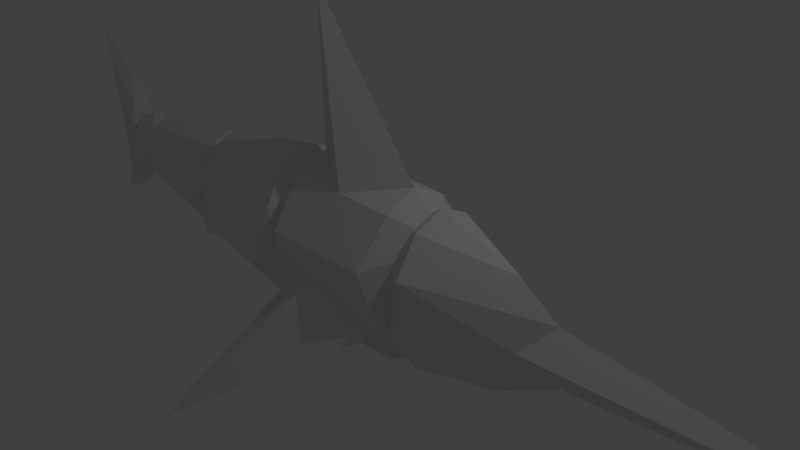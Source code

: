 # Source: swordy.blend  (saved by Blender 2.78.0; exported with 4.5.12 LTS)
import bpy
from mathutils import Matrix  # noqa: F401  (used for matrix-valued properties, if any)

bpy.ops.wm.read_factory_settings(use_empty=True)
scene = bpy.context.scene
scene.name = 'Scene'

# ---- collections
col_collection_1 = bpy.data.collections.new('Collection 1'); scene.collection.children.link(col_collection_1)

# ---- world
world_world = bpy.data.worlds.new('World'); scene.world = world_world
world_world.color = (0.05088, 0.05088, 0.05088)
world_world.use_sun_shadow = False
world_world.sun_shadow_jitter_overblur = 0.0
world_world.cycles.sampling_method = 'MANUAL'

# ---- cameras
cam_camera = bpy.data.cameras.new('Camera')
cam_camera.clip_end = 100.0
cam_camera.lens = 35.0
cam_camera.sensor_width = 32.0
cam_camera.sensor_height = 18.0
cam_camera.ortho_scale = 7.314
cam_camera.dof.focus_distance = 0.0
cam_camera.dof.aperture_fstop = 128.0

# ---- lights
light_lamp = bpy.data.lights.new('Lamp', 'POINT')
light_lamp.transmission_factor = 0.0
light_lamp.cutoff_distance = 30.0
light_lamp.energy = 100.0
light_lamp.shadow_buffer_clip_start = 1.001
light_lamp.shadow_soft_size = 0.1
light_lamp.shadow_maximum_resolution = 0.006
light_lamp.use_absolute_resolution = True

# ---- meshes
me_cylinder_010 = bpy.data.meshes.new('Cylinder.010')
me_cylinder_010.from_pydata([(-0.4712, 0.1121, -0.7941), (-0.5543, 0.1121, 0.9881), (-0.3066, 0.13, -0.6909), (-0.3232, 0.13, 0.7914), (-0.1809, 0.1191, -0.5155), (-0.1809, 0.1191, 0.6491), (-0.1809, -0.1191, -0.5155), (-0.1809, -0.1191, 0.6491), (-0.3066, -0.13, -0.6909), (-0.3232, -0.13, 0.7914), (-0.4712, -0.1121, -0.7941), (-0.5543, -0.1121, 0.9881), (-0.7183, -0.09171, -0.7561), (-0.9176, -0.09171, 1.291), (-0.7183, 0.09171, -0.7561), (-0.9176, 0.09171, 1.291), (-0.4463, 0.2018, -0.448), (-0.4082, 0.2242, 0.008307), (-0.5128, 0.2018, 0.6191), (-0.3066, 0.234, 0.4481), (-0.2663, 0.26, 0.0), (-0.29, 0.234, -0.3881), (-0.1476, 0.2103, 0.35), (-0.1476, 0.2337, 4.785e-10), (-0.1476, 0.2103, -0.333), (-0.1476, -0.2103, 0.35), (-0.1476, -0.2337, 4.785e-10), (-0.1476, -0.2103, -0.333), (-0.3066, -0.234, 0.4481), (-0.2663, -0.26, 0.0), (-0.29, -0.234, -0.3881), (-0.5128, -0.2018, 0.6191), (-0.4082, -0.2242, 0.008307), (-0.4463, -0.2018, -0.448), (-0.6694, -0.1619, 0.7349), (-0.5639, -0.1799, 0.06645), (-0.6278, -0.1619, -0.5009), (-0.6694, 0.1619, 0.7349), (-0.5639, 0.1799, 0.06645), (-0.6278, 0.1619, -0.5009), (-0.2019, -9.013e-09, -0.6206), (-0.2019, -1.236e-08, 0.7716), (-1.101, -9.172e-08, -1.164), (-1.284, -6.633e-08, 1.79), (-0.7914, -9.355e-08, -0.4971), (-0.7247, -8.127e-08, 0.1246), (-0.8911, -6.453e-08, 0.7317), (0.0002654, -1.935e-08, -0.2019), (7.153e-07, 0.0, 8.882e-16), (-0.01635, -1.153e-08, 0.3264), (-0.5543, -4.524e-08, 1.196), (-0.3232, -2.015e-08, 0.9314), (-0.3066, -1.122e-08, -0.7887), (-0.4712, -7.184e-08, -0.9392), (-1.015, -6.131e-08, 1.22), (-0.9406, -9.368e-08, -0.8137), (-0.0524, -1.153e-08, -0.447), (-0.0524, -1.153e-08, 0.5443)], [], [(18, 1, 3, 19), (19, 3, 5, 22), (57, 41, 7), (25, 7, 9, 28), (28, 9, 11, 31), (31, 11, 13, 34), (50, 43, 13, 11), (54, 43, 15), (37, 15, 1, 18), (52, 40, 6, 8), (14, 39, 16, 0), (39, 38, 17, 16), (38, 37, 18, 17), (55, 44, 39, 14), (44, 45, 38, 39), (45, 46, 37, 38), (10, 33, 36, 12), (33, 32, 35, 36), (32, 31, 34, 35), (8, 30, 33, 10), (30, 29, 32, 33), (29, 28, 31, 32), (6, 27, 30, 8), (27, 26, 29, 30), (26, 25, 28, 29), (56, 47, 27, 6), (47, 48, 26, 27), (48, 49, 25, 26), (2, 21, 24, 4), (21, 20, 23, 24), (20, 19, 22, 23), (0, 16, 21, 2), (16, 17, 20, 21), (17, 18, 19, 20), (51, 50, 11, 9), (41, 51, 9, 7), (53, 52, 8, 10), (42, 53, 10, 12), (14, 0, 53, 42), (0, 2, 52, 53), (5, 3, 51, 41), (3, 1, 50, 51), (23, 22, 49, 48), (24, 23, 48, 47), (4, 24, 47, 56), (35, 34, 46, 45), (36, 35, 45, 44), (12, 36, 44, 55), (2, 4, 40, 52), (13, 43, 54), (1, 15, 43, 50), (5, 41, 57), (22, 5, 57, 49), (49, 57, 7, 25), (40, 4, 56), (40, 56, 6), (42, 55, 14), (42, 12, 55), (34, 13, 54, 46), (46, 54, 15, 37)])
me_cylinder_010.use_remesh_preserve_volume = False
me_cylinder_010.use_remesh_preserve_attributes = False
me_cylinder_010.use_mirror_vertex_groups = False
me_cylinder_010.update()
me_cylinder_009 = bpy.data.meshes.new('Cylinder.009')
me_cylinder_009.from_pydata([(-0.6988, 0.1869, -0.4045), (-0.6988, 0.1869, 0.4045), (-0.3338, 0.1965, -0.4253), (-0.3338, 0.1965, 0.4253), (-0.1969, 0.1309, -0.3792), (-0.1969, 0.1309, 0.3792), (-0.1969, -0.1309, -0.3792), (-0.1969, -0.1309, 0.3792), (-0.3338, -0.1965, -0.4253), (-0.3338, -0.1965, 0.4253), (-0.6988, -0.1869, -0.4045), (-0.6988, -0.1869, 0.4045), (-0.829, -0.1245, -0.3607), (-0.829, -0.1245, 0.3607), (-0.829, 0.1245, -0.3607), (-0.829, 0.1245, 0.3607), (-0.6988, 0.3364, -0.2023), (-0.6988, 0.3737, 8.085e-11), (-0.6988, 0.3364, 0.2023), (-0.3338, 0.3536, 0.2126), (-0.3338, 0.3929, 2.907e-10), (-0.3338, 0.3536, -0.2126), (-0.1607, 0.2311, 0.2126), (-0.1607, 0.2568, 2.907e-10), (-0.1607, 0.2311, -0.2126), (-0.1607, -0.2311, 0.2126), (-0.1607, -0.2568, 2.907e-10), (-0.1607, -0.2311, -0.2126), (-0.3338, -0.3536, 0.2126), (-0.3338, -0.3929, 2.907e-10), (-0.3338, -0.3536, -0.2126), (-0.6988, -0.3364, 0.2023), (-0.6988, -0.3737, 8.085e-11), (-0.6988, -0.3364, -0.2023), (-0.8635, -0.2198, 0.2023), (-0.8635, -0.2442, 8.085e-11), (-0.8635, -0.2198, -0.2023), (-0.8635, 0.2198, 0.2023), (-0.8635, 0.2442, 8.085e-11), (-0.8635, 0.2198, -0.2023), (-0.2198, -9.904e-09, -0.4536), (-0.2198, -9.904e-09, 0.4536), (-0.8072, -5.872e-08, -0.4315), (-0.8072, -5.872e-08, 0.4315), (-0.9994, -7.428e-08, -0.1886), (-1.016, -7.428e-08, -1.957e-10), (-0.9994, -7.428e-08, 0.1886), (-0.0178, -1.267e-08, -0.1983), (1.192e-07, 0.0, -1.11e-16), (-0.0178, -1.267e-08, 0.1983), (-0.6344, -3.812e-08, 0.5988), (-0.3338, -1.267e-08, 0.5103), (-0.3338, -1.267e-08, -0.5103), (-0.6344, -3.812e-08, -0.5988), (-0.962, -6.524e-08, 0.3146), (-0.962, -6.524e-08, -0.3146), (-0.05705, -1.267e-08, -0.3307), (-0.05705, -1.267e-08, 0.3307)], [], [(18, 1, 3, 19), (19, 3, 5, 22), (57, 41, 7), (25, 7, 9, 28), (28, 9, 11, 31), (31, 11, 13, 34), (50, 43, 13, 11), (54, 43, 15), (37, 15, 1, 18), (52, 40, 6, 8), (14, 39, 16, 0), (39, 38, 17, 16), (38, 37, 18, 17), (55, 44, 39, 14), (44, 45, 38, 39), (45, 46, 37, 38), (10, 33, 36, 12), (33, 32, 35, 36), (32, 31, 34, 35), (8, 30, 33, 10), (30, 29, 32, 33), (29, 28, 31, 32), (6, 27, 30, 8), (27, 26, 29, 30), (26, 25, 28, 29), (56, 47, 27, 6), (47, 48, 26, 27), (48, 49, 25, 26), (2, 21, 24, 4), (21, 20, 23, 24), (20, 19, 22, 23), (0, 16, 21, 2), (16, 17, 20, 21), (17, 18, 19, 20), (51, 50, 11, 9), (41, 51, 9, 7), (53, 52, 8, 10), (42, 53, 10, 12), (14, 0, 53, 42), (0, 2, 52, 53), (5, 3, 51, 41), (3, 1, 50, 51), (23, 22, 49, 48), (24, 23, 48, 47), (4, 24, 47, 56), (35, 34, 46, 45), (36, 35, 45, 44), (12, 36, 44, 55), (2, 4, 40, 52), (13, 43, 54), (1, 15, 43, 50), (5, 41, 57), (22, 5, 57, 49), (49, 57, 7, 25), (40, 4, 56), (40, 56, 6), (42, 55, 14), (42, 12, 55), (34, 13, 54, 46), (46, 54, 15, 37)])
me_cylinder_009.use_remesh_preserve_volume = False
me_cylinder_009.use_remesh_preserve_attributes = False
me_cylinder_009.use_mirror_vertex_groups = False
me_cylinder_009.update()
me_cylinder_008 = bpy.data.meshes.new('Cylinder.008')
me_cylinder_008.from_pydata([(-2.336, 0.2153, -0.4661), (-2.336, 0.2153, 0.4661), (-0.5494, 0.3234, -0.7), (-0.5494, 0.3234, 0.7), (-0.3241, 0.2155, -0.6241), (-0.3241, 0.2155, 0.6241), (-0.3241, -0.2155, -0.6241), (-0.3241, -0.2155, 0.6241), (-0.5494, -0.3234, -0.7), (-0.5494, -0.3234, 0.7), (-2.336, -0.2153, -0.4661), (-2.336, -0.2153, 0.4661), (-2.487, -0.1435, -0.4156), (-2.487, -0.1435, 0.4156), (-2.487, 0.1435, -0.4156), (-2.487, 0.1435, 0.4156), (-2.336, 0.3876, -0.2331), (-2.336, 0.4306, -1.888e-09), (-2.336, 0.3876, 0.2331), (-0.5494, 0.582, 0.35), (-0.5494, 0.6467, 4.785e-10), (-0.5494, 0.582, -0.35), (-0.2645, 0.3804, 0.35), (-0.2645, 0.4226, 4.785e-10), (-0.2645, 0.3804, -0.35), (-0.2645, -0.3804, 0.35), (-0.2645, -0.4226, 4.785e-10), (-0.2645, -0.3804, -0.35), (-0.5494, -0.582, 0.35), (-0.5494, -0.6467, 4.785e-10), (-0.5494, -0.582, -0.35), (-2.336, -0.3876, 0.2331), (-2.336, -0.4306, -1.888e-09), (-2.336, -0.3876, -0.2331), (-2.526, -0.2533, 0.2331), (-2.526, -0.2814, -1.888e-09), (-2.526, -0.2533, -0.2331), (-2.526, 0.2533, 0.2331), (-2.526, 0.2814, -1.888e-09), (-2.526, 0.2533, -0.2331), (-0.3618, -1.63e-08, -0.7467), (-0.3618, -1.63e-08, 0.7467), (-2.461, -7.604e-08, -0.4972), (-2.461, -7.604e-08, 0.4972), (-2.683, -9.397e-08, -0.2173), (-2.702, -9.397e-08, -2.206e-09), (-2.683, -9.397e-08, 0.2173), (-0.0293, -2.086e-08, -0.3264), (0.0, 0.0, 0.0), (-0.0293, -2.086e-08, 0.3264), (-2.336, -5.23e-08, 0.5593), (-0.5494, -2.086e-08, 0.84), (-0.5494, -2.086e-08, -0.84), (-2.336, -5.23e-08, -0.5593), (-2.64, -8.355e-08, 0.3624), (-2.64, -8.355e-08, -0.3624), (-0.0939, -2.086e-08, -0.5443), (-0.0939, -2.086e-08, 0.5443), (-1.443, 0.2693, -0.5831), (-1.443, 0.2693, 0.5831), (-1.443, -0.2693, -0.5831), (-1.443, -0.2693, 0.5831), (-1.443, -0.4848, -0.2915), (-1.443, -0.5387, -7.047e-10), (-1.443, -0.4848, 0.2915), (-1.443, 0.4848, -0.2915), (-1.443, 0.5387, -7.047e-10), (-1.443, 0.4848, 0.2915), (-1.443, -3.658e-08, -0.6997), (-1.443, -3.658e-08, 0.6997), (-0.9962, 0.2963, -0.6415), (-0.9962, -0.2963, 0.6415), (-0.9962, 0.5334, -0.3208), (-0.9962, 0.5927, -1.131e-10), (-0.9962, 0.5334, 0.3208), (-0.9962, -2.872e-08, 0.7698), (-0.9962, 0.2963, 0.6415), (-0.9962, -0.2963, -0.6415), (-0.9962, -0.5334, -0.3208), (-0.9962, -0.5927, -1.131e-10), (-0.9962, -0.5334, 0.3208), (-1.442, -2.872e-08, -1.228)], [], [(74, 76, 3, 19), (19, 3, 5, 22), (57, 41, 7), (25, 7, 9, 28), (64, 61, 11, 31), (31, 11, 13, 34), (50, 43, 13, 11), (54, 43, 15), (37, 15, 1, 18), (52, 40, 6, 8), (14, 39, 16, 0), (39, 38, 17, 16), (38, 37, 18, 17), (55, 44, 39, 14), (44, 45, 38, 39), (45, 46, 37, 38), (10, 33, 36, 12), (33, 32, 35, 36), (32, 31, 34, 35), (60, 62, 33, 10), (62, 63, 32, 33), (63, 64, 31, 32), (6, 27, 30, 8), (27, 26, 29, 30), (26, 25, 28, 29), (56, 47, 27, 6), (47, 48, 26, 27), (48, 49, 25, 26), (2, 21, 24, 4), (21, 20, 23, 24), (20, 19, 22, 23), (70, 72, 21, 2), (72, 73, 20, 21), (73, 74, 19, 20), (69, 50, 11, 61), (41, 51, 9, 7), (52, 8, 77), (42, 53, 10, 12), (14, 0, 53, 42), (70, 2, 52), (5, 3, 51, 41), (59, 1, 50, 69), (23, 22, 49, 48), (24, 23, 48, 47), (4, 24, 47, 56), (35, 34, 46, 45), (36, 35, 45, 44), (12, 36, 44, 55), (2, 4, 40, 52), (13, 43, 54), (1, 15, 43, 50), (5, 41, 57), (22, 5, 57, 49), (49, 57, 7, 25), (40, 4, 56), (40, 56, 6), (42, 55, 14), (42, 12, 55), (34, 13, 54, 46), (46, 54, 15, 37), (76, 59, 69, 75), (0, 58, 68, 53), (53, 68, 60, 10), (75, 69, 61, 71), (17, 18, 67, 66), (16, 17, 66, 65), (0, 16, 65, 58), (79, 80, 64, 63), (78, 79, 63, 62), (77, 78, 62, 60), (80, 71, 61, 64), (18, 1, 59, 67), (28, 9, 71, 80), (8, 30, 78, 77), (30, 29, 79, 78), (29, 28, 80, 79), (51, 75, 71, 9), (3, 76, 75, 51), (70, 81, 68), (68, 81, 77), (66, 67, 74, 73), (65, 66, 73, 72), (58, 65, 72, 70), (67, 59, 76, 74), (58, 70, 68), (81, 70, 52), (81, 52, 77), (60, 68, 77)])
me_cylinder_008.use_remesh_preserve_volume = False
me_cylinder_008.use_remesh_preserve_attributes = False
me_cylinder_008.use_mirror_vertex_groups = False
me_cylinder_008.update()
me_cylinder_006 = bpy.data.meshes.new('Cylinder.006')
me_cylinder_006.from_pydata([(-2.407, 0.3589, -0.7768), (-2.407, 0.3589, 0.7768), (-0.7849, 0.4619, -1.0), (-0.7849, 0.4619, 1.0), (-0.463, 0.3078, -0.8916), (-0.463, 0.3078, 0.8916), (-0.463, -0.3078, -0.8916), (-0.463, -0.3078, 0.8916), (-0.7849, -0.4619, -1.0), (-0.7849, -0.4619, 1.0), (-2.407, -0.3589, -0.7768), (-2.407, -0.3589, 0.7768), (-2.657, -0.2391, -0.6927), (-2.657, -0.2391, 0.6927), (-2.657, 0.2391, -0.6927), (-2.657, 0.2391, 0.6927), (-2.407, 0.6459, -0.3884), (-2.407, 0.7177, -1.574e-09), (-2.407, 0.6459, 0.3884), (-0.7849, 0.8315, 0.5), (-0.7849, 0.9239, 6.836e-10), (-0.7849, 0.8315, -0.5), (-0.3778, 0.5434, 0.5), (-0.3778, 0.6038, 6.836e-10), (-0.3778, 0.5434, -0.5), (-0.3778, -0.5434, 0.5), (-0.3778, -0.6038, 6.836e-10), (-0.3778, -0.5434, -0.5), (-0.7849, -0.8315, 0.5), (-0.7849, -0.9239, 6.836e-10), (-0.7849, -0.8315, -0.5), (-2.407, -0.6459, 0.3884), (-2.407, -0.7177, -1.574e-09), (-2.407, -0.6459, -0.3884), (-2.723, -0.4221, 0.3884), (-2.723, -0.469, -1.574e-09), (-2.723, -0.4221, -0.3884), (-2.723, 0.4221, 0.3884), (-2.723, 0.469, -1.574e-09), (-2.723, 0.4221, -0.3884), (-0.5168, -2.329e-08, -1.067), (-0.5168, -2.329e-08, 1.067), (-2.615, -7.954e-08, -0.8286), (-2.615, -7.954e-08, 0.8286), (-2.984, -1.094e-07, -0.3622), (-3.017, -1.094e-07, -2.105e-09), (-2.984, -1.094e-07, 0.3622), (-0.04185, -2.98e-08, -0.4662), (0.0, 0.0, 0.0), (-0.04185, -2.98e-08, 0.4662), (-2.407, -3.997e-08, 0.9322), (-0.7849, -2.98e-08, 1.2), (-0.7849, -2.98e-08, -1.2), (-2.407, -3.997e-08, -0.9322), (-2.912, -9.206e-08, 0.604), (-2.912, -9.206e-08, -0.604), (-0.1341, -2.98e-08, -0.7776), (-0.1341, -2.98e-08, 0.7776)], [], [(18, 1, 3, 19), (19, 3, 5, 22), (57, 41, 7), (25, 7, 9, 28), (28, 9, 11, 31), (31, 11, 13, 34), (50, 43, 13, 11), (54, 43, 15), (37, 15, 1, 18), (52, 40, 6, 8), (14, 39, 16, 0), (39, 38, 17, 16), (38, 37, 18, 17), (55, 44, 39, 14), (44, 45, 38, 39), (45, 46, 37, 38), (10, 33, 36, 12), (33, 32, 35, 36), (32, 31, 34, 35), (8, 30, 33, 10), (30, 29, 32, 33), (29, 28, 31, 32), (6, 27, 30, 8), (27, 26, 29, 30), (26, 25, 28, 29), (56, 47, 27, 6), (47, 48, 26, 27), (48, 49, 25, 26), (2, 21, 24, 4), (21, 20, 23, 24), (20, 19, 22, 23), (0, 16, 21, 2), (16, 17, 20, 21), (17, 18, 19, 20), (51, 50, 11, 9), (41, 51, 9, 7), (53, 52, 8, 10), (42, 53, 10, 12), (14, 0, 53, 42), (0, 2, 52, 53), (5, 3, 51, 41), (3, 1, 50, 51), (23, 22, 49, 48), (24, 23, 48, 47), (4, 24, 47, 56), (35, 34, 46, 45), (36, 35, 45, 44), (12, 36, 44, 55), (2, 4, 40, 52), (13, 43, 54), (1, 15, 43, 50), (5, 41, 57), (22, 5, 57, 49), (49, 57, 7, 25), (40, 4, 56), (40, 56, 6), (42, 55, 14), (42, 12, 55), (34, 13, 54, 46), (46, 54, 15, 37)])
me_cylinder_006.use_remesh_preserve_volume = False
me_cylinder_006.use_remesh_preserve_attributes = False
me_cylinder_006.use_mirror_vertex_groups = False
me_cylinder_006.update()
me_cylinder_005 = bpy.data.meshes.new('Cylinder.005')
me_cylinder_005.from_pydata([(-0.7808, 0.4619, -1.0), (-0.7808, 0.4619, 1.0), (0.07648, 0.3031, -0.9191), (0.07648, 0.3031, 0.7613), (0.3983, 0.1587, -0.828), (0.3983, 0.1587, 0.6702), (0.3983, -0.1587, -0.828), (0.3983, -0.1587, 0.6702), (0.07648, -0.3031, -0.9191), (0.07648, -0.3031, 0.7613), (-0.7808, -0.4619, -1.0), (-0.7808, -0.4619, 1.0), (-1.103, -0.3078, -0.8916), (-1.103, -0.3078, 0.8916), (-1.103, 0.3078, -0.8916), (-1.103, 0.3078, 0.8916), (-0.7808, 0.8315, -0.5), (-0.7808, 0.9239, 1.012e-08), (-0.7808, 0.8315, 0.5), (0.07648, 0.5455, 0.3412), (0.07648, 0.6062, -0.07888), (0.07648, 0.5455, -0.499), (0.7603, 0.2801, 0.3412), (0.7461, 0.3112, -0.07888), (0.8037, 0.2801, -0.499), (0.7603, -0.2801, 0.3412), (0.7461, -0.3112, -0.07888), (0.8037, -0.2801, -0.499), (0.07648, -0.5455, 0.3412), (0.07648, -0.6062, -0.07888), (0.07648, -0.5455, -0.499), (-0.7808, -0.8315, 0.5), (-0.7808, -0.9239, 1.012e-08), (-0.7808, -0.8315, -0.5), (-1.188, -0.5434, 0.5), (-1.188, -0.6038, 1.012e-08), (-1.188, -0.5434, -0.5), (-1.188, 0.5434, 0.5), (-1.188, 0.6038, 1.012e-08), (-1.188, 0.5434, -0.5), (0.3446, 4.362e-08, -0.9751), (0.3446, 4.362e-08, 0.8173), (-1.049, -2.798e-08, -1.067), (-1.049, -2.798e-08, 1.067), (-1.524, -6.645e-08, -0.4662), (-1.566, -6.645e-08, 9.433e-09), (-1.524, -6.645e-08, 0.4662), (1.14, 2.296e-08, -0.4706), (5.28, 5.276e-08, -0.07888), (1.096, 2.296e-08, 0.3128), (-0.7808, 2.296e-08, 1.2), (0.07648, 1.065e-08, 0.9293), (0.07648, 1.065e-08, -1.087), (-0.7808, 2.296e-08, -1.2), (-1.432, -4.41e-08, 0.7776), (-1.432, -4.41e-08, -0.7776), (0.7272, 2.296e-08, -0.7322), (0.7272, 2.296e-08, 0.5744)], [], [(18, 1, 3, 19), (19, 3, 5, 22), (57, 41, 7), (25, 7, 9, 28), (28, 9, 11, 31), (31, 11, 13, 34), (50, 43, 13, 11), (54, 43, 15), (37, 15, 1, 18), (52, 40, 6, 8), (14, 39, 16, 0), (39, 38, 17, 16), (38, 37, 18, 17), (55, 44, 39, 14), (44, 45, 38, 39), (45, 46, 37, 38), (10, 33, 36, 12), (33, 32, 35, 36), (32, 31, 34, 35), (8, 30, 33, 10), (30, 29, 32, 33), (29, 28, 31, 32), (6, 27, 30, 8), (27, 26, 29, 30), (26, 25, 28, 29), (56, 47, 27, 6), (47, 48, 26, 27), (48, 49, 25, 26), (2, 21, 24, 4), (21, 20, 23, 24), (20, 19, 22, 23), (0, 16, 21, 2), (16, 17, 20, 21), (17, 18, 19, 20), (51, 50, 11, 9), (41, 51, 9, 7), (53, 52, 8, 10), (42, 53, 10, 12), (14, 0, 53, 42), (0, 2, 52, 53), (5, 3, 51, 41), (3, 1, 50, 51), (23, 22, 49, 48), (24, 23, 48, 47), (4, 24, 47, 56), (35, 34, 46, 45), (36, 35, 45, 44), (12, 36, 44, 55), (2, 4, 40, 52), (13, 43, 54), (1, 15, 43, 50), (5, 41, 57), (22, 5, 57, 49), (49, 57, 7, 25), (40, 4, 56), (40, 56, 6), (42, 55, 14), (42, 12, 55), (34, 13, 54, 46), (46, 54, 15, 37)])
me_cylinder_005.use_remesh_preserve_volume = False
me_cylinder_005.use_remesh_preserve_attributes = False
me_cylinder_005.use_mirror_vertex_groups = False
me_cylinder_005.update()
me_cylinder = bpy.data.meshes.new('Cylinder')
me_cylinder.from_pydata([(-2.347, 0.4619, -1.0), (-2.347, 0.4619, 1.0), (-0.7849, 0.4619, -1.0), (-0.7849, 0.4619, 1.0), (-0.463, 0.3078, -0.8916), (-0.463, 0.3078, 0.8916), (-0.463, -0.3078, -0.8916), (-0.463, -0.3078, 0.8916), (-0.7849, -0.4619, -1.0), (-0.7849, -0.4619, 1.0), (-2.347, -0.4619, -1.0), (-2.347, -0.4619, 1.0), (-2.668, -0.3078, -0.8916), (-2.668, -0.3078, 0.8916), (-2.668, 0.3078, -0.8916), (-2.668, 0.3078, 0.8916), (-2.347, 0.8315, -0.5), (-2.347, 0.9239, 6.836e-10), (-2.347, 0.8315, 0.5), (-0.7849, 0.8315, 0.5), (-0.7849, 0.9239, 6.836e-10), (-0.7849, 0.8315, -0.5), (-0.3778, 0.5434, 0.5), (-0.3778, 0.6038, 6.836e-10), (-0.3778, 0.5434, -0.5), (-0.3778, -0.5434, 0.5), (-0.3778, -0.6038, 6.836e-10), (-0.3778, -0.5434, -0.5), (-0.7849, -0.8315, 0.5), (-0.7849, -0.9239, 6.836e-10), (-0.7849, -0.8315, -0.5), (-2.347, -0.8315, 0.5), (-2.347, -0.9239, 6.836e-10), (-2.347, -0.8315, -0.5), (-2.754, -0.5434, 0.5), (-2.754, -0.6038, 6.836e-10), (-2.754, -0.5434, -0.5), (-2.754, 0.5434, 0.5), (-2.754, 0.6038, 6.836e-10), (-2.754, 0.5434, -0.5), (-0.5168, -2.329e-08, -1.067), (-0.5168, -2.329e-08, 1.067), (-2.615, -8.074e-08, -1.067), (-2.615, -8.074e-08, 1.067), (-3.09, -1.192e-07, -0.4662), (-3.131, -1.192e-07, 0.0), (-3.09, -1.192e-07, 0.4662), (-0.04185, -2.98e-08, -0.4662), (0.0, 0.0, 0.0), (-0.04185, -2.98e-08, 0.4662), (-2.347, -2.98e-08, 1.2), (-0.7849, -2.98e-08, 1.2), (-0.7849, -2.98e-08, -1.2), (-2.347, -2.98e-08, -1.2), (-2.997, -9.686e-08, 0.7776), (-2.997, -9.686e-08, -0.7776), (-0.1341, -2.98e-08, -0.7776), (-0.1341, -2.98e-08, 0.7776), (-1.566, 0.4619, -1.0), (-1.566, 0.4619, 1.0), (-1.566, -0.4619, -1.0), (-1.566, -0.4619, 1.0), (-2.798, -2.462, -1.959), (-1.566, -0.9239, 6.836e-10), (-1.566, -0.8315, 0.5), (-2.798, 2.462, -1.959), (-1.566, 0.9239, 6.836e-10), (-1.566, 0.8315, 0.5), (-1.566, -2.98e-08, -1.2), (-2.424, -2.98e-08, 3.343)], [], [(67, 59, 3, 19), (19, 3, 5, 22), (57, 41, 7), (25, 7, 9, 28), (64, 61, 11, 31), (31, 11, 13, 34), (50, 43, 13, 11), (54, 43, 15), (37, 15, 1, 18), (52, 40, 6, 8), (14, 39, 16, 0), (39, 38, 17, 16), (38, 37, 18, 17), (55, 44, 39, 14), (44, 45, 38, 39), (45, 46, 37, 38), (10, 33, 36, 12), (33, 32, 35, 36), (32, 31, 34, 35), (60, 62, 33), (63, 32, 33), (63, 64, 31, 32), (6, 27, 30, 8), (27, 26, 29, 30), (26, 25, 28, 29), (56, 47, 27, 6), (47, 48, 26, 27), (48, 49, 25, 26), (2, 21, 24, 4), (21, 20, 23, 24), (20, 19, 22, 23), (58, 65, 21), (66, 20, 21), (66, 67, 19, 20), (50, 11, 61), (41, 51, 9, 7), (68, 52, 8, 60), (42, 53, 10, 12), (14, 0, 53, 42), (58, 2, 52, 68), (5, 3, 51, 41), (59, 1, 50), (23, 22, 49, 48), (24, 23, 48, 47), (4, 24, 47, 56), (35, 34, 46, 45), (36, 35, 45, 44), (12, 36, 44, 55), (2, 4, 40, 52), (13, 43, 54), (1, 15, 43, 50), (5, 41, 57), (22, 5, 57, 49), (49, 57, 7, 25), (40, 4, 56), (40, 56, 6), (42, 55, 14), (42, 12, 55), (34, 13, 54, 46), (46, 54, 15, 37), (59, 69, 51), (0, 58, 68, 53), (53, 68, 60, 10), (51, 69, 61), (17, 18, 67, 66), (16, 17, 66), (16, 65, 58), (29, 28, 64, 63), (30, 29, 63), (30, 62, 60), (28, 9, 61, 64), (18, 1, 59, 67), (69, 59, 50), (3, 59, 51), (9, 51, 61), (69, 50, 61), (2, 58, 21), (65, 66, 21), (65, 16, 66), (0, 16, 58), (62, 63, 33), (62, 30, 63), (8, 30, 60), (10, 60, 33)])
me_cylinder.use_remesh_preserve_volume = False
me_cylinder.use_remesh_preserve_attributes = False
me_cylinder.use_mirror_vertex_groups = False
me_cylinder.update()

# ---- objects
ob_swordy_segment_5_tail_fin = bpy.data.objects.new('Swordy_Segment_5_Tail_Fin', me_cylinder_010)
ob_swordy_segment_4_tail_pivot = bpy.data.objects.new('Swordy_Segment_4_Tail_Pivot', me_cylinder_009)
ob_swordy_segment_3 = bpy.data.objects.new('Swordy_Segment_3', me_cylinder_008)
ob_swordy_segment_2 = bpy.data.objects.new('Swordy_Segment_2', me_cylinder_006)
ob_swordy_segment_0_head = bpy.data.objects.new('Swordy_Segment_0_Head', me_cylinder_005)
ob_swordy_segment_1_dorsalfin = bpy.data.objects.new('Swordy_Segment_1_DorsalFin', me_cylinder)
ob_lamp = bpy.data.objects.new('Lamp', light_lamp)
ob_camera = bpy.data.objects.new('Camera', cam_camera)

# ---- transforms, parenting, visibility, modifiers, constraints
ob_swordy_segment_5_tail_fin.location = (-5.544, 1.208e-08, -3.514e-09)
ob_swordy_segment_5_tail_fin.lineart.crease_threshold = 0.0
_m = ob_swordy_segment_5_tail_fin.modifiers.new('Decimate', 'DECIMATE')
_m.ratio = 0.5
ob_swordy_segment_4_tail_pivot.location = (-4.775, 1.118e-08, -5.312e-09)
ob_swordy_segment_4_tail_pivot.lineart.crease_threshold = 0.0
_m = ob_swordy_segment_4_tail_pivot.modifiers.new('Decimate', 'DECIMATE')
_m.ratio = 0.4
ob_swordy_segment_3.location = (-2.589, 2.457e-08, -3.514e-09)
ob_swordy_segment_3.lineart.crease_threshold = 0.0
_m = ob_swordy_segment_3.modifiers.new('Decimate', 'DECIMATE')
_m.ratio = 0.4
ob_swordy_segment_2.location = (-0.4343, 2.98e-08, -6.836e-10)
ob_swordy_segment_2.lineart.crease_threshold = 0.0
_m = ob_swordy_segment_2.modifiers.new('Decimate', 'DECIMATE')
_m.ratio = 0.5
ob_swordy_segment_0_head.location = (2.0, -2.296e-08, -1.012e-08)
ob_swordy_segment_0_head.scale = (0.9, 0.9, 0.9)
ob_swordy_segment_0_head.lineart.crease_threshold = 0.0
_m = ob_swordy_segment_0_head.modifiers.new('Decimate', 'DECIMATE')
_m.ratio = 0.4
ob_swordy_segment_1_dorsalfin.location = (1.566, 2.98e-08, -6.836e-10)
ob_swordy_segment_1_dorsalfin.lineart.crease_threshold = 0.0
_m = ob_swordy_segment_1_dorsalfin.modifiers.new('Decimate', 'DECIMATE')
_m.ratio = 0.5
ob_lamp.location = (4.076, 1.005, 5.904)
ob_lamp.rotation_euler = (0.6503, 0.05522, 1.866)
ob_lamp.lock_rotations_4d = False
ob_lamp.empty_display_type = 'ARROWS'
ob_lamp.color = (0.0, 0.0, 0.0, 0.0)
ob_lamp.lineart.crease_threshold = 0.0
ob_camera.location = (7.481, -6.508, 5.344)
ob_camera.rotation_euler = (1.109, 0.0, 0.8149)
ob_camera.lock_rotations_4d = False
ob_camera.empty_display_type = 'ARROWS'
ob_camera.color = (0.0, 0.0, 0.0, 0.0)
ob_camera.display_type = 'WIRE'
ob_camera.lineart.crease_threshold = 0.0

# ---- collection membership
col_collection_1.objects.link(ob_swordy_segment_5_tail_fin)
col_collection_1.objects.link(ob_swordy_segment_4_tail_pivot)
col_collection_1.objects.link(ob_swordy_segment_3)
col_collection_1.objects.link(ob_swordy_segment_2)
col_collection_1.objects.link(ob_swordy_segment_0_head)
col_collection_1.objects.link(ob_swordy_segment_1_dorsalfin)
col_collection_1.objects.link(ob_lamp)
col_collection_1.objects.link(ob_camera)

# ---- scene / render settings (as saved in the file)
scene.camera = ob_camera
scene.frame_start = 1; scene.frame_end = 250; scene.frame_set(1)
scene.render.engine = 'BLENDER_EEVEE_NEXT'
scene.render.resolution_percentage = 50
scene.render.dither_intensity = 0.0
scene.cycles.use_denoising = False
scene.cycles.samples = 128
scene.cycles.sampling_pattern = 'TABULATED_SOBOL'
scene.cycles.light_sampling_threshold = 0.0
scene.cycles.use_adaptive_sampling = False
scene.cycles.use_light_tree = False
scene.cycles.blur_glossy = 0.0
scene.cycles.sample_clamp_indirect = 0.0
scene.view_settings.view_transform = 'Standard'
bpy.context.view_layer.update()
